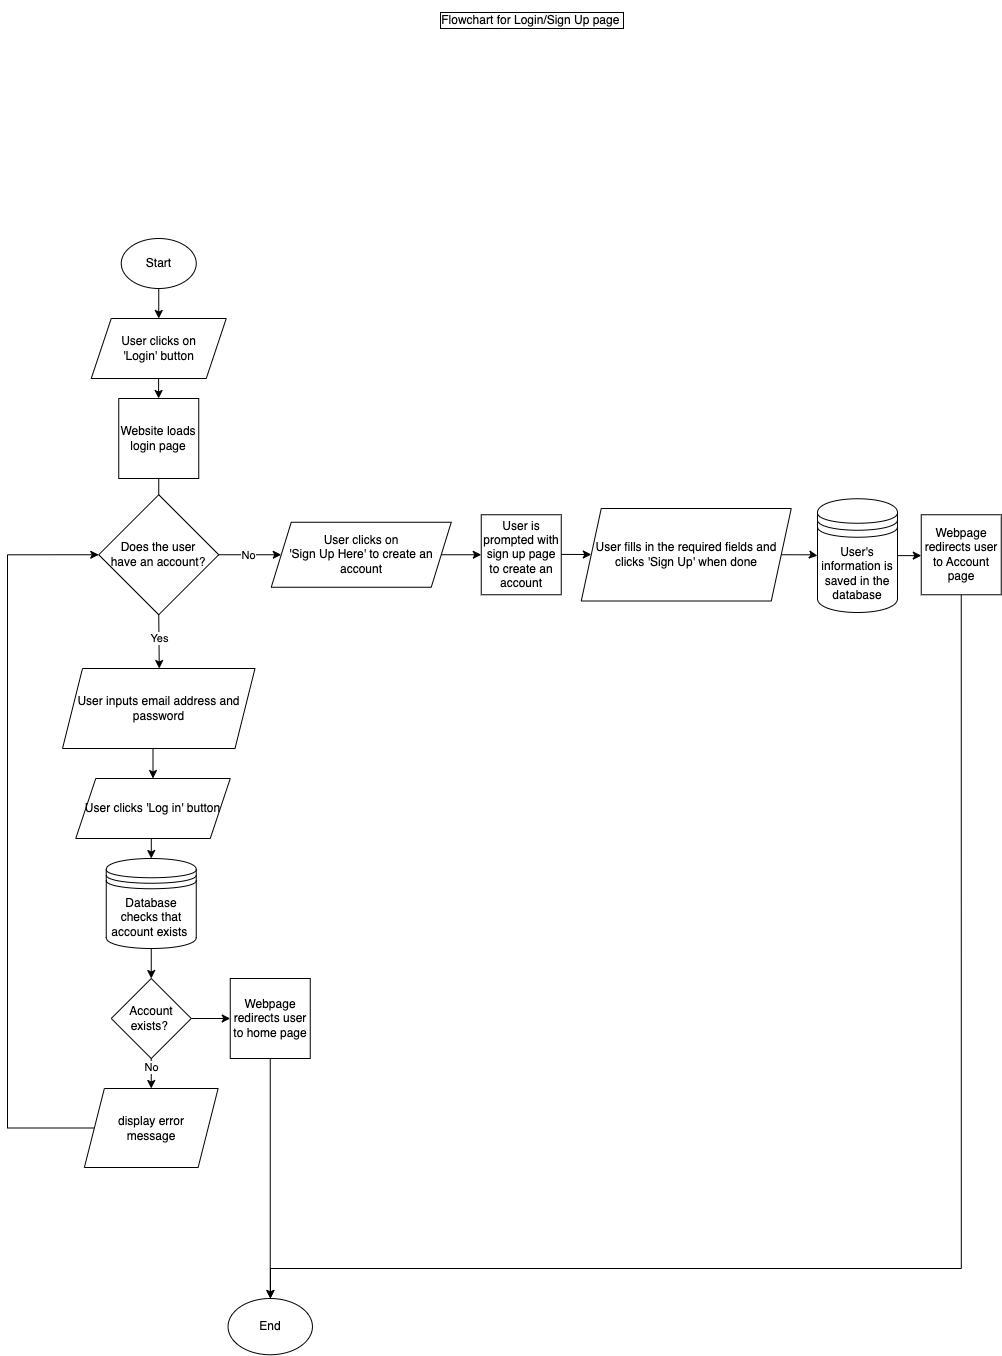

The diagram above was exported from draw.io. Its source (the exported page's mxGraphModel, read from the mxfile embedded in the PNG):
<mxGraphModel dx="1306" dy="779" grid="1" gridSize="10" guides="1" tooltips="1" connect="1" arrows="1" fold="1" page="1" pageScale="1" pageWidth="1169" pageHeight="1654" math="0" shadow="0">
  <root>
    <mxCell id="0" />
    <mxCell id="1" parent="0" />
    <mxCell id="5_cZcuAkWW42u0T5QKKD-1" value="Start" style="ellipse;whiteSpace=wrap;html=1;" parent="1" vertex="1">
      <mxGeometry x="173.75" y="274" width="75" height="50" as="geometry" />
    </mxCell>
    <mxCell id="5_cZcuAkWW42u0T5QKKD-2" value="" style="endArrow=classic;html=1;rounded=0;exitX=0.5;exitY=1;exitDx=0;exitDy=0;entryX=0.5;entryY=0;entryDx=0;entryDy=0;" parent="1" source="5_cZcuAkWW42u0T5QKKD-1" target="5_cZcuAkWW42u0T5QKKD-3" edge="1">
      <mxGeometry width="50" height="50" relative="1" as="geometry">
        <mxPoint x="191.25" y="484" as="sourcePoint" />
        <mxPoint x="211.25" y="374" as="targetPoint" />
      </mxGeometry>
    </mxCell>
    <mxCell id="5_cZcuAkWW42u0T5QKKD-3" value="User clicks on&lt;br&gt;'Login' button" style="shape=parallelogram;perimeter=parallelogramPerimeter;whiteSpace=wrap;html=1;fixedSize=1;" parent="1" vertex="1">
      <mxGeometry x="143.75" y="354" width="135" height="60" as="geometry" />
    </mxCell>
    <mxCell id="5_cZcuAkWW42u0T5QKKD-8" value="Website loads login page" style="whiteSpace=wrap;html=1;aspect=fixed;" parent="1" vertex="1">
      <mxGeometry x="171.25" y="434" width="80" height="80" as="geometry" />
    </mxCell>
    <mxCell id="5_cZcuAkWW42u0T5QKKD-11" value="Does the user &lt;br&gt;have an account?" style="rhombus;whiteSpace=wrap;html=1;" parent="1" vertex="1">
      <mxGeometry x="151.25" y="530.25" width="120" height="120" as="geometry" />
    </mxCell>
    <mxCell id="5_cZcuAkWW42u0T5QKKD-14" value="" style="endArrow=none;html=1;rounded=0;entryX=0.5;entryY=1;entryDx=0;entryDy=0;" parent="1" source="5_cZcuAkWW42u0T5QKKD-11" target="5_cZcuAkWW42u0T5QKKD-8" edge="1">
      <mxGeometry width="50" height="50" relative="1" as="geometry">
        <mxPoint x="171.25" y="444" as="sourcePoint" />
        <mxPoint x="221.25" y="394" as="targetPoint" />
      </mxGeometry>
    </mxCell>
    <mxCell id="5_cZcuAkWW42u0T5QKKD-15" value="" style="endArrow=classic;html=1;rounded=0;exitX=1;exitY=0.5;exitDx=0;exitDy=0;entryX=0;entryY=0.5;entryDx=0;entryDy=0;" parent="1" target="5_cZcuAkWW42u0T5QKKD-18" edge="1">
      <mxGeometry width="50" height="50" relative="1" as="geometry">
        <mxPoint x="271.25" y="590.25" as="sourcePoint" />
        <mxPoint x="333.75" y="585.25" as="targetPoint" />
      </mxGeometry>
    </mxCell>
    <mxCell id="5_cZcuAkWW42u0T5QKKD-17" value="No" style="edgeLabel;html=1;align=center;verticalAlign=middle;resizable=0;points=[];" parent="5_cZcuAkWW42u0T5QKKD-15" vertex="1" connectable="0">
      <mxGeometry x="-0.0698" y="-1" relative="1" as="geometry">
        <mxPoint y="-1" as="offset" />
      </mxGeometry>
    </mxCell>
    <mxCell id="5_cZcuAkWW42u0T5QKKD-18" value="User clicks on&lt;br&gt;'Sign Up Here' to create an account" style="shape=parallelogram;perimeter=parallelogramPerimeter;whiteSpace=wrap;html=1;fixedSize=1;" parent="1" vertex="1">
      <mxGeometry x="323.75" y="557.75" width="180" height="65" as="geometry" />
    </mxCell>
    <mxCell id="5_cZcuAkWW42u0T5QKKD-51" style="edgeStyle=orthogonalEdgeStyle;rounded=0;jumpSize=0;orthogonalLoop=1;jettySize=auto;html=1;exitX=0.5;exitY=1;exitDx=0;exitDy=0;entryX=0.5;entryY=0;entryDx=0;entryDy=0;startSize=0;" parent="1" source="5_cZcuAkWW42u0T5QKKD-20" target="5_cZcuAkWW42u0T5QKKD-43" edge="1">
      <mxGeometry relative="1" as="geometry" />
    </mxCell>
    <mxCell id="5_cZcuAkWW42u0T5QKKD-20" value="User inputs email address and password" style="shape=parallelogram;perimeter=parallelogramPerimeter;whiteSpace=wrap;html=1;fixedSize=1;" parent="1" vertex="1">
      <mxGeometry x="115" y="704" width="192.5" height="80" as="geometry" />
    </mxCell>
    <mxCell id="5_cZcuAkWW42u0T5QKKD-22" value="" style="endArrow=classic;html=1;rounded=0;exitX=1;exitY=0.5;exitDx=0;exitDy=0;" parent="1" source="5_cZcuAkWW42u0T5QKKD-18" edge="1">
      <mxGeometry width="50" height="50" relative="1" as="geometry">
        <mxPoint x="313.75" y="680.25" as="sourcePoint" />
        <mxPoint x="533.75" y="590.25" as="targetPoint" />
      </mxGeometry>
    </mxCell>
    <mxCell id="5_cZcuAkWW42u0T5QKKD-24" value="User is prompted with sign up page to create an account" style="whiteSpace=wrap;html=1;aspect=fixed;" parent="1" vertex="1">
      <mxGeometry x="533.75" y="550.25" width="80" height="80" as="geometry" />
    </mxCell>
    <mxCell id="5_cZcuAkWW42u0T5QKKD-27" value="" style="endArrow=classic;html=1;rounded=0;exitX=1;exitY=0.5;exitDx=0;exitDy=0;startSize=2;jumpSize=2;" parent="1" target="5_cZcuAkWW42u0T5QKKD-28" edge="1">
      <mxGeometry width="50" height="50" relative="1" as="geometry">
        <mxPoint x="613.75" y="589.9099999999999" as="sourcePoint" />
        <mxPoint x="633.75" y="590" as="targetPoint" />
      </mxGeometry>
    </mxCell>
    <mxCell id="5_cZcuAkWW42u0T5QKKD-63" style="edgeStyle=orthogonalEdgeStyle;rounded=0;jumpSize=0;orthogonalLoop=1;jettySize=auto;html=1;exitX=1;exitY=0.5;exitDx=0;exitDy=0;startSize=0;" parent="1" source="5_cZcuAkWW42u0T5QKKD-28" target="5_cZcuAkWW42u0T5QKKD-56" edge="1">
      <mxGeometry relative="1" as="geometry" />
    </mxCell>
    <mxCell id="5_cZcuAkWW42u0T5QKKD-28" value="User fills in the required fields and clicks 'Sign Up' when done" style="shape=parallelogram;perimeter=parallelogramPerimeter;whiteSpace=wrap;html=1;fixedSize=1;" parent="1" vertex="1">
      <mxGeometry x="633.75" y="544" width="210" height="92.5" as="geometry" />
    </mxCell>
    <mxCell id="5_cZcuAkWW42u0T5QKKD-31" value="" style="endArrow=classic;html=1;rounded=0;exitX=0.5;exitY=1;exitDx=0;exitDy=0;entryX=0.5;entryY=0;entryDx=0;entryDy=0;" parent="1" edge="1">
      <mxGeometry width="50" height="50" relative="1" as="geometry">
        <mxPoint x="211.1" y="414" as="sourcePoint" />
        <mxPoint x="211.1" y="434" as="targetPoint" />
      </mxGeometry>
    </mxCell>
    <mxCell id="5_cZcuAkWW42u0T5QKKD-32" value="" style="endArrow=classic;html=1;rounded=0;exitX=0.5;exitY=1;exitDx=0;exitDy=0;" parent="1" source="5_cZcuAkWW42u0T5QKKD-11" edge="1">
      <mxGeometry width="50" height="50" relative="1" as="geometry">
        <mxPoint x="213.75" y="734" as="sourcePoint" />
        <mxPoint x="211.75" y="704" as="targetPoint" />
      </mxGeometry>
    </mxCell>
    <mxCell id="5_cZcuAkWW42u0T5QKKD-33" value="Yes" style="edgeLabel;html=1;align=center;verticalAlign=middle;resizable=0;points=[];" parent="5_cZcuAkWW42u0T5QKKD-32" vertex="1" connectable="0">
      <mxGeometry x="-0.1395" relative="1" as="geometry">
        <mxPoint as="offset" />
      </mxGeometry>
    </mxCell>
    <mxCell id="5_cZcuAkWW42u0T5QKKD-53" style="edgeStyle=orthogonalEdgeStyle;rounded=0;jumpSize=0;orthogonalLoop=1;jettySize=auto;html=1;exitX=0.5;exitY=1;exitDx=0;exitDy=0;startSize=0;" parent="1" source="5_cZcuAkWW42u0T5QKKD-38" edge="1">
      <mxGeometry relative="1" as="geometry">
        <mxPoint x="323" y="1334" as="targetPoint" />
        <Array as="points">
          <mxPoint x="1014" y="1304" />
          <mxPoint x="323" y="1304" />
        </Array>
      </mxGeometry>
    </mxCell>
    <mxCell id="5_cZcuAkWW42u0T5QKKD-38" value="Webpage redirects user to Account page" style="whiteSpace=wrap;html=1;aspect=fixed;" parent="1" vertex="1">
      <mxGeometry x="973.75" y="550.25" width="80" height="80" as="geometry" />
    </mxCell>
    <mxCell id="5_cZcuAkWW42u0T5QKKD-77" style="edgeStyle=orthogonalEdgeStyle;rounded=0;jumpSize=0;orthogonalLoop=1;jettySize=auto;html=1;exitX=0.5;exitY=1;exitDx=0;exitDy=0;entryX=0.5;entryY=0;entryDx=0;entryDy=0;startSize=0;" parent="1" source="5_cZcuAkWW42u0T5QKKD-43" target="5_cZcuAkWW42u0T5QKKD-65" edge="1">
      <mxGeometry relative="1" as="geometry" />
    </mxCell>
    <mxCell id="5_cZcuAkWW42u0T5QKKD-43" value="User clicks 'Log in' button" style="shape=parallelogram;perimeter=parallelogramPerimeter;whiteSpace=wrap;html=1;fixedSize=1;" parent="1" vertex="1">
      <mxGeometry x="128.25" y="814" width="154.5" height="60" as="geometry" />
    </mxCell>
    <mxCell id="5_cZcuAkWW42u0T5QKKD-81" style="edgeStyle=orthogonalEdgeStyle;rounded=0;jumpSize=0;orthogonalLoop=1;jettySize=auto;html=1;exitX=0.5;exitY=1;exitDx=0;exitDy=0;entryX=0.5;entryY=0;entryDx=0;entryDy=0;startSize=0;" parent="1" source="5_cZcuAkWW42u0T5QKKD-46" target="5_cZcuAkWW42u0T5QKKD-48" edge="1">
      <mxGeometry relative="1" as="geometry" />
    </mxCell>
    <mxCell id="5_cZcuAkWW42u0T5QKKD-46" value="Webpage redirects user to home page" style="whiteSpace=wrap;html=1;aspect=fixed;" parent="1" vertex="1">
      <mxGeometry x="282.75" y="1014" width="80" height="80" as="geometry" />
    </mxCell>
    <mxCell id="5_cZcuAkWW42u0T5QKKD-48" value="End" style="ellipse;whiteSpace=wrap;html=1;" parent="1" vertex="1">
      <mxGeometry x="280.56" y="1334" width="84.38" height="56.25" as="geometry" />
    </mxCell>
    <mxCell id="5_cZcuAkWW42u0T5QKKD-54" value="Flowchart for Login/Sign Up page&amp;nbsp;" style="text;html=1;strokeColor=none;fillColor=none;align=center;verticalAlign=middle;whiteSpace=wrap;rounded=0;labelBorderColor=default;" parent="1" vertex="1">
      <mxGeometry x="480" y="36" width="210" height="40" as="geometry" />
    </mxCell>
    <mxCell id="5_cZcuAkWW42u0T5QKKD-64" style="edgeStyle=orthogonalEdgeStyle;rounded=0;jumpSize=0;orthogonalLoop=1;jettySize=auto;html=1;exitX=1;exitY=0.5;exitDx=0;exitDy=0;entryX=0;entryY=0.5;entryDx=0;entryDy=0;startSize=0;" parent="1" source="5_cZcuAkWW42u0T5QKKD-56" target="5_cZcuAkWW42u0T5QKKD-38" edge="1">
      <mxGeometry relative="1" as="geometry" />
    </mxCell>
    <mxCell id="5_cZcuAkWW42u0T5QKKD-56" value="User's information is saved in the database" style="shape=datastore;whiteSpace=wrap;html=1;strokeColor=default;fillColor=default;" parent="1" vertex="1">
      <mxGeometry x="870" y="534.25" width="80" height="113.75" as="geometry" />
    </mxCell>
    <mxCell id="5_cZcuAkWW42u0T5QKKD-70" style="edgeStyle=orthogonalEdgeStyle;rounded=0;jumpSize=0;orthogonalLoop=1;jettySize=auto;html=1;exitX=0.5;exitY=1;exitDx=0;exitDy=0;entryX=0.5;entryY=0;entryDx=0;entryDy=0;startSize=0;" parent="1" source="5_cZcuAkWW42u0T5QKKD-65" target="5_cZcuAkWW42u0T5QKKD-68" edge="1">
      <mxGeometry relative="1" as="geometry" />
    </mxCell>
    <mxCell id="5_cZcuAkWW42u0T5QKKD-65" value="Database checks that account exists&amp;nbsp;" style="shape=datastore;whiteSpace=wrap;html=1;strokeColor=default;fillColor=default;" parent="1" vertex="1">
      <mxGeometry x="158.75" y="894" width="90" height="90" as="geometry" />
    </mxCell>
    <mxCell id="5_cZcuAkWW42u0T5QKKD-72" style="edgeStyle=orthogonalEdgeStyle;rounded=0;jumpSize=0;orthogonalLoop=1;jettySize=auto;html=1;exitX=0.5;exitY=1;exitDx=0;exitDy=0;entryX=0.5;entryY=0;entryDx=0;entryDy=0;startSize=0;" parent="1" source="5_cZcuAkWW42u0T5QKKD-68" target="5_cZcuAkWW42u0T5QKKD-71" edge="1">
      <mxGeometry relative="1" as="geometry" />
    </mxCell>
    <mxCell id="5_cZcuAkWW42u0T5QKKD-73" value="No" style="edgeLabel;html=1;align=center;verticalAlign=middle;resizable=0;points=[];" parent="5_cZcuAkWW42u0T5QKKD-72" vertex="1" connectable="0">
      <mxGeometry x="-0.3763" relative="1" as="geometry">
        <mxPoint as="offset" />
      </mxGeometry>
    </mxCell>
    <mxCell id="5_cZcuAkWW42u0T5QKKD-80" style="edgeStyle=orthogonalEdgeStyle;rounded=0;jumpSize=0;orthogonalLoop=1;jettySize=auto;html=1;exitX=1;exitY=0.5;exitDx=0;exitDy=0;entryX=0;entryY=0.5;entryDx=0;entryDy=0;startSize=0;" parent="1" source="5_cZcuAkWW42u0T5QKKD-68" target="5_cZcuAkWW42u0T5QKKD-46" edge="1">
      <mxGeometry relative="1" as="geometry" />
    </mxCell>
    <mxCell id="5_cZcuAkWW42u0T5QKKD-68" value="Account exists?&amp;nbsp;" style="rhombus;whiteSpace=wrap;html=1;strokeColor=default;fillColor=default;" parent="1" vertex="1">
      <mxGeometry x="163.75" y="1014" width="80" height="80" as="geometry" />
    </mxCell>
    <mxCell id="5_cZcuAkWW42u0T5QKKD-78" style="edgeStyle=orthogonalEdgeStyle;rounded=0;jumpSize=0;orthogonalLoop=1;jettySize=auto;html=1;exitX=0;exitY=0.5;exitDx=0;exitDy=0;entryX=0;entryY=0.5;entryDx=0;entryDy=0;startSize=0;" parent="1" source="5_cZcuAkWW42u0T5QKKD-71" target="5_cZcuAkWW42u0T5QKKD-11" edge="1">
      <mxGeometry relative="1" as="geometry">
        <Array as="points">
          <mxPoint x="60" y="1164" />
          <mxPoint x="60" y="590" />
        </Array>
      </mxGeometry>
    </mxCell>
    <mxCell id="5_cZcuAkWW42u0T5QKKD-71" value="display error &lt;br&gt;message" style="shape=parallelogram;perimeter=parallelogramPerimeter;whiteSpace=wrap;html=1;fixedSize=1;strokeColor=default;fillColor=default;" parent="1" vertex="1">
      <mxGeometry x="136.87" y="1124" width="133.75" height="79" as="geometry" />
    </mxCell>
  </root>
</mxGraphModel>